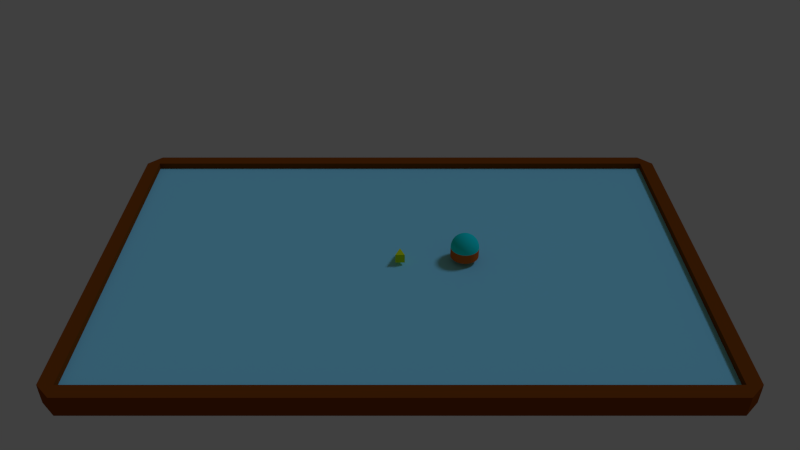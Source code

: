 # Source: scene.blend  (saved by Blender 2.74.0; exported with 4.5.12 LTS)
import bpy
from mathutils import Matrix  # noqa: F401  (used for matrix-valued properties, if any)

bpy.ops.wm.read_factory_settings(use_empty=True)
scene = bpy.context.scene
scene.name = 'Scene'

# ---- collections
col_collection_1 = bpy.data.collections.new('Collection 1'); scene.collection.children.link(col_collection_1)

# ---- materials (node trees are filled in below, after node groups)
mat_plastique = bpy.data.materials.new('Plastique')
mat_plastique.alpha_threshold = 0.0
mat_plastique.use_transparent_shadow = False
mat_plastique.diffuse_color = (0.8, 0.1282, 0.01615, 1.0)
mat_plastique.roughness = 0.5
mat_verre = bpy.data.materials.new('Verre')
mat_verre.alpha_threshold = 0.0
mat_verre.use_transparent_shadow = False
mat_verre.diffuse_color = (0.008672, 0.8, 0.6275, 1.0)
mat_verre.roughness = 0.5
mat_bois = bpy.data.materials.new('Bois')
mat_bois.alpha_threshold = 0.0
mat_bois.use_transparent_shadow = False
mat_bois.diffuse_color = (0.2668, 0.0576, 0.004403, 1.0)
mat_bois.specular_color = (1.0, 0.1156, 0.03548)
mat_bois.roughness = 0.5
mat_bois.specular_intensity = 0.1522
mat_bois.line_color = (0.0, 0.0, 0.0, 1.0)
mat_blanc = bpy.data.materials.new('Blanc')
mat_blanc.alpha_threshold = 0.0
mat_blanc.use_transparent_shadow = False
mat_blanc.diffuse_color = (0.3092, 0.8, 0.7771, 1.0)
mat_blanc.roughness = 0.5
mat_blanc.specular_intensity = 0.0
mat_blanc.line_color = (0.0, 0.0, 0.0, 1.0)
mat_tortue1 = bpy.data.materials.new('Tortue1')
mat_tortue1.alpha_threshold = 0.0
mat_tortue1.use_transparent_shadow = False
mat_tortue1.diffuse_color = (0.7212, 0.8, 0.01106, 1.0)
mat_tortue1.specular_color = (1.0, 0.9767, 0.007895)
mat_tortue1.roughness = 0.5
mat_tortue1.line_color = (0.0, 0.0, 0.0, 1.0)

# ---- material node trees

# ---- world
world_world = bpy.data.worlds.new('World'); scene.world = world_world
world_world.color = (0.05088, 0.05088, 0.05088)
world_world.use_sun_shadow = False
world_world.sun_shadow_jitter_overblur = 0.0
world_world.cycles.sampling_method = 'MANUAL'
world_world.cycles.sample_map_resolution = 256

# ---- cameras
cam_camera = bpy.data.cameras.new('Camera')
cam_camera.clip_end = 2000.0
cam_camera.lens = 35.0
cam_camera.sensor_width = 35.0
cam_camera.sensor_height = 18.0
cam_camera.ortho_scale = 7.314
cam_camera.dof.focus_distance = 0.0
cam_camera.dof.aperture_fstop = 128.0

# ---- lights
light_lamp = bpy.data.lights.new('Lamp', 'SUN')
light_lamp.color = (0.2453, 0.337, 0.6152)
light_lamp.transmission_factor = 0.0
light_lamp.cutoff_distance = 30.0
light_lamp.angle = 0.1993
light_lamp.energy = 1.0
light_lamp.shadow_buffer_clip_start = 1.001
light_lamp.shadow_soft_size = 0.1
light_lamp.shadow_cascade_max_distance = 1000.0
light_lamp.cycles.use_multiple_importance_sampling = False

# ---- meshes
me_sphere = bpy.data.meshes.new('Sphere')
me_sphere.from_pydata([(-0.1951, 0.0, 0.9808), (-0.3827, 0.0, 0.9239), (-0.5556, 0.0, 0.8315), (-0.7071, 0.0, 0.7071), (-0.8315, 0.0, 0.5556), (-0.9239, 0.0, 0.3827), (-0.9808, 0.0, 0.1951), (-1.0, 0.0, -0.007884), (-0.1913, 0.03806, 0.9808), (-0.3753, 0.07466, 0.9239), (-0.5449, 0.1084, 0.8315), (-0.6935, 0.1379, 0.7071), (-0.8155, 0.1622, 0.5556), (-0.9061, 0.1802, 0.3827), (-0.9619, 0.1913, 0.1951), (-0.9808, 0.1951, -0.007884), (-0.1802, 0.07466, 0.9808), (-0.3536, 0.1464, 0.9239), (-0.5133, 0.2126, 0.8315), (-0.6533, 0.2706, 0.7071), (-0.7682, 0.3182, 0.5556), (-0.8536, 0.3536, 0.3827), (-0.9061, 0.3753, 0.1951), (-0.9239, 0.3827, -0.007884), (-0.1622, 0.1084, 0.9808), (-0.3182, 0.2126, 0.9239), (-0.4619, 0.3087, 0.8315), (-0.5879, 0.3928, 0.7071), (-0.6913, 0.4619, 0.5556), (-0.7682, 0.5133, 0.3827), (-0.8155, 0.5449, 0.1951), (-0.8315, 0.5556, -0.007884), (-0.1379, 0.1379, 0.9808), (-0.2706, 0.2706, 0.9239), (-0.3928, 0.3928, 0.8315), (-0.5, 0.5, 0.7071), (-0.5879, 0.5879, 0.5556), (-0.6533, 0.6533, 0.3827), (-0.6935, 0.6935, 0.1951), (-0.7071, 0.7071, -0.007884), (-0.1084, 0.1622, 0.9808), (-0.2126, 0.3182, 0.9239), (-0.3087, 0.4619, 0.8315), (-0.3928, 0.5879, 0.7071), (-0.4619, 0.6913, 0.5556), (-0.5133, 0.7682, 0.3827), (-0.5449, 0.8155, 0.1951), (-0.5556, 0.8315, -0.007884), (-0.07466, 0.1802, 0.9808), (-0.1464, 0.3536, 0.9239), (-0.2126, 0.5133, 0.8315), (-0.2706, 0.6533, 0.7071), (-0.3182, 0.7682, 0.5556), (-0.3536, 0.8536, 0.3827), (-0.3753, 0.9061, 0.1951), (-0.3827, 0.9239, -0.007884), (-0.03806, 0.1913, 0.9808), (-0.07466, 0.3753, 0.9239), (-0.1084, 0.5449, 0.8315), (-0.1379, 0.6935, 0.7071), (-0.1622, 0.8155, 0.5556), (-0.1802, 0.9061, 0.3827), (-0.1913, 0.9619, 0.1951), (-0.1951, 0.9808, -0.007884), (3.266e-07, 0.1951, 0.9808), (3.192e-07, 0.3827, 0.9239), (3.117e-07, 0.5556, 0.8315), (3.192e-07, 0.7071, 0.7071), (3.341e-07, 0.8315, 0.5556), (2.745e-07, 0.9239, 0.3827), (3.937e-07, 0.9808, 0.1951), (3.788e-07, 1.0, -0.007884), (0.03806, 0.1913, 0.9808), (0.07466, 0.3753, 0.9239), (0.1084, 0.5449, 0.8315), (0.138, 0.6935, 0.7071), (0.1622, 0.8155, 0.5556), (0.1802, 0.9061, 0.3827), (0.1913, 0.9619, 0.1951), (0.1951, 0.9808, -0.007884), (0.07466, 0.1802, 0.9808), (0.1464, 0.3536, 0.9239), (0.2126, 0.5133, 0.8315), (0.2706, 0.6533, 0.7071), (0.3182, 0.7682, 0.5556), (0.3536, 0.8536, 0.3827), (0.3753, 0.9061, 0.1951), (0.3827, 0.9239, -0.007884), (0.1084, 0.1622, 0.9808), (0.2126, 0.3182, 0.9239), (0.3087, 0.4619, 0.8315), (0.3928, 0.5879, 0.7071), (0.4619, 0.6913, 0.5556), (0.5133, 0.7682, 0.3827), (0.5449, 0.8155, 0.1951), (0.5556, 0.8315, -0.007884), (0.138, 0.1379, 0.9808), (0.2706, 0.2706, 0.9239), (0.3928, 0.3928, 0.8315), (0.5, 0.5, 0.7071), (0.5879, 0.5879, 0.5556), (0.6533, 0.6533, 0.3827), (0.6935, 0.6935, 0.1951), (0.7071, 0.7071, -0.007884), (0.1622, 0.1084, 0.9808), (0.3182, 0.2126, 0.9239), (0.4619, 0.3087, 0.8315), (0.5879, 0.3928, 0.7071), (0.6913, 0.4619, 0.5556), (0.7682, 0.5133, 0.3827), (0.8155, 0.5449, 0.1951), (0.8315, 0.5556, -0.007884), (0.1802, 0.07466, 0.9808), (0.3536, 0.1464, 0.9239), (0.5133, 0.2126, 0.8315), (0.6533, 0.2706, 0.7071), (0.7682, 0.3182, 0.5556), (0.8536, 0.3536, 0.3827), (0.9061, 0.3753, 0.1951), (0.9239, 0.3827, -0.007884), (0.1913, 0.03806, 0.9808), (0.3753, 0.07466, 0.9239), (0.5449, 0.1084, 0.8315), (0.6935, 0.1379, 0.7071), (0.8155, 0.1622, 0.5556), (0.9061, 0.1802, 0.3827), (0.9619, 0.1913, 0.1951), (0.9808, 0.1951, -0.007884), (0.1951, -7.212e-09, 0.9808), (0.3827, 4.122e-08, 0.9239), (0.5556, 2.632e-08, 0.8315), (0.7071, -2.584e-08, 0.7071), (0.8315, -8.544e-08, 0.5556), (0.9239, 6.357e-08, 0.3827), (0.9808, -8.544e-08, 0.1951), (1.0, -1.003e-07, -0.007884), (0.1913, -0.03806, 0.9808), (0.3753, -0.07466, 0.9239), (0.5449, -0.1084, 0.8315), (0.6935, -0.1379, 0.7071), (0.8155, -0.1622, 0.5556), (0.9061, -0.1802, 0.3827), (0.9619, -0.1913, 0.1951), (0.9808, -0.1951, -0.007884), (0.1802, -0.07466, 0.9808), (0.3536, -0.1464, 0.9239), (0.5133, -0.2126, 0.8315), (0.6533, -0.2706, 0.7071), (0.7682, -0.3182, 0.5556), (0.8536, -0.3536, 0.3827), (0.9061, -0.3753, 0.1951), (0.9239, -0.3827, -0.007884), (0.1622, -0.1084, 0.9808), (0.3182, -0.2126, 0.9239), (0.4619, -0.3087, 0.8315), (0.5879, -0.3928, 0.7071), (0.6913, -0.4619, 0.5556), (0.7682, -0.5133, 0.3827), (0.8155, -0.5449, 0.1951), (0.8315, -0.5556, -0.007884), (0.138, -0.1379, 0.9808), (0.2706, -0.2706, 0.9239), (0.3928, -0.3928, 0.8315), (0.5, -0.5, 0.7071), (0.5879, -0.5879, 0.5556), (0.6533, -0.6533, 0.3827), (0.6935, -0.6935, 0.1951), (0.7071, -0.7071, -0.007884), (0.1084, -0.1622, 0.9808), (0.2126, -0.3182, 0.9239), (0.3087, -0.4619, 0.8315), (0.3928, -0.5879, 0.7071), (0.4619, -0.6913, 0.5556), (0.5133, -0.7682, 0.3827), (0.5449, -0.8155, 0.1951), (0.5556, -0.8315, -0.007884), (0.07466, -0.1802, 0.9808), (0.1464, -0.3536, 0.9239), (0.2126, -0.5133, 0.8315), (0.2706, -0.6533, 0.7071), (0.3182, -0.7682, 0.5556), (0.3536, -0.8536, 0.3827), (0.3753, -0.9061, 0.1951), (0.3827, -0.9239, -0.007884), (0.03806, -0.1913, 0.9808), (0.07466, -0.3753, 0.9239), (0.1084, -0.5449, 0.8315), (0.1379, -0.6935, 0.7071), (0.1622, -0.8155, 0.5556), (0.1802, -0.9061, 0.3827), (0.1913, -0.9619, 0.1951), (0.1951, -0.9808, -0.007884), (3.117e-07, -0.1951, 0.9808), (2.819e-07, -0.3827, 0.9239), (2.819e-07, -0.5556, 0.8315), (1.851e-07, -0.7071, 0.7071), (1.404e-07, -0.8315, 0.5556), (3.192e-07, -0.9239, 0.3827), (9.567e-08, -0.9808, 0.1951), (1.404e-07, -1.0, -0.007884), (-0.03806, -0.1913, 0.9808), (-0.07466, -0.3753, 0.9239), (-0.1084, -0.5449, 0.8315), (-0.1379, -0.6935, 0.7071), (-0.1622, -0.8155, 0.5556), (-0.1802, -0.9061, 0.3827), (-0.1913, -0.9619, 0.1951), (-0.1951, -0.9808, -0.007884), (2.011e-07, -3.01e-07, 1.0), (-0.07466, -0.1802, 0.9808), (-0.1464, -0.3536, 0.9239), (-0.2126, -0.5133, 0.8315), (-0.2706, -0.6533, 0.7071), (-0.3182, -0.7682, 0.5556), (-0.3536, -0.8536, 0.3827), (-0.3753, -0.9061, 0.1951), (-0.3827, -0.9239, -0.007884), (-0.1084, -0.1622, 0.9808), (-0.2126, -0.3182, 0.9239), (-0.3087, -0.4619, 0.8315), (-0.3928, -0.5879, 0.7071), (-0.4619, -0.6913, 0.5556), (-0.5133, -0.7682, 0.3827), (-0.5449, -0.8155, 0.1951), (-0.5556, -0.8315, -0.007884), (-0.1379, -0.1379, 0.9808), (-0.2706, -0.2706, 0.9239), (-0.3928, -0.3928, 0.8315), (-0.5, -0.5, 0.7071), (-0.5879, -0.5879, 0.5556), (-0.6533, -0.6533, 0.3827), (-0.6935, -0.6935, 0.1951), (-0.7071, -0.7071, -0.007884), (-0.1622, -0.1084, 0.9808), (-0.3182, -0.2126, 0.9239), (-0.4619, -0.3087, 0.8315), (-0.5879, -0.3928, 0.7071), (-0.6913, -0.4619, 0.5556), (-0.7682, -0.5133, 0.3827), (-0.8155, -0.5449, 0.1951), (-0.8315, -0.5556, -0.007884), (-0.1802, -0.07466, 0.9808), (-0.3536, -0.1464, 0.9239), (-0.5133, -0.2126, 0.8315), (-0.6533, -0.2706, 0.7071), (-0.7682, -0.3182, 0.5556), (-0.8536, -0.3536, 0.3827), (-0.9061, -0.3753, 0.1951), (-0.9239, -0.3827, -0.007884), (-0.1913, -0.03806, 0.9808), (-0.3753, -0.07466, 0.9239), (-0.5449, -0.1084, 0.8315), (-0.6935, -0.1379, 0.7071), (-0.8155, -0.1622, 0.5556), (-0.9061, -0.1802, 0.3827), (-0.9619, -0.1913, 0.1951), (-0.9808, -0.1951, -0.007884), (-1.0, 2.776e-18, -0.7174), (-0.9808, 0.1951, -0.7174), (-0.9239, 0.3827, -0.7174), (-0.8315, 0.5556, -0.7174), (-0.7071, 0.7071, -0.7174), (-0.5556, 0.8315, -0.7174), (-0.3827, 0.9239, -0.7174), (-0.1951, 0.9808, -0.7174), (3.788e-07, 1.0, -0.7174), (0.1951, 0.9808, -0.7174), (0.3827, 0.9239, -0.7174), (0.5556, 0.8315, -0.7174), (0.7071, 0.7071, -0.7174), (0.8315, 0.5556, -0.7174), (0.9239, 0.3827, -0.7174), (0.9808, 0.1951, -0.7174), (1.0, -1.003e-07, -0.7174), (0.9808, -0.1951, -0.7174), (0.9239, -0.3827, -0.7174), (0.8315, -0.5556, -0.7174), (0.7071, -0.7071, -0.7174), (0.5556, -0.8315, -0.7174), (0.3827, -0.9239, -0.7174), (0.1951, -0.9808, -0.7174), (1.404e-07, -1.0, -0.7174), (-0.1951, -0.9808, -0.7174), (-0.3827, -0.9239, -0.7174), (-0.5556, -0.8315, -0.7174), (-0.7071, -0.7071, -0.7174), (-0.8315, -0.5556, -0.7174), (-0.9239, -0.3827, -0.7174), (-0.9808, -0.1951, -0.7174)], [], [(1, 0, 8, 9), (6, 5, 13, 14), (4, 3, 11, 12), (2, 1, 9, 10), (7, 6, 14, 15), (5, 4, 12, 13), (3, 2, 10, 11), (15, 14, 22, 23), (13, 12, 20, 21), (11, 10, 18, 19), (9, 8, 16, 17), (14, 13, 21, 22), (12, 11, 19, 20), (10, 9, 17, 18), (23, 22, 30, 31), (21, 20, 28, 29), (19, 18, 26, 27), (17, 16, 24, 25), (22, 21, 29, 30), (20, 19, 27, 28), (18, 17, 25, 26), (31, 30, 38, 39), (29, 28, 36, 37), (27, 26, 34, 35), (25, 24, 32, 33), (30, 29, 37, 38), (28, 27, 35, 36), (26, 25, 33, 34), (39, 38, 46, 47), (37, 36, 44, 45), (35, 34, 42, 43), (33, 32, 40, 41), (38, 37, 45, 46), (36, 35, 43, 44), (34, 33, 41, 42), (47, 46, 54, 55), (45, 44, 52, 53), (43, 42, 50, 51), (41, 40, 48, 49), (46, 45, 53, 54), (44, 43, 51, 52), (42, 41, 49, 50), (55, 54, 62, 63), (53, 52, 60, 61), (51, 50, 58, 59), (49, 48, 56, 57), (54, 53, 61, 62), (52, 51, 59, 60), (50, 49, 57, 58), (63, 62, 70, 71), (61, 60, 68, 69), (59, 58, 66, 67), (57, 56, 64, 65), (62, 61, 69, 70), (60, 59, 67, 68), (58, 57, 65, 66), (71, 70, 78, 79), (69, 68, 76, 77), (67, 66, 74, 75), (65, 64, 72, 73), (70, 69, 77, 78), (68, 67, 75, 76), (66, 65, 73, 74), (79, 78, 86, 87), (77, 76, 84, 85), (75, 74, 82, 83), (73, 72, 80, 81), (78, 77, 85, 86), (76, 75, 83, 84), (74, 73, 81, 82), (87, 86, 94, 95), (85, 84, 92, 93), (83, 82, 90, 91), (81, 80, 88, 89), (86, 85, 93, 94), (84, 83, 91, 92), (82, 81, 89, 90), (95, 94, 102, 103), (93, 92, 100, 101), (91, 90, 98, 99), (89, 88, 96, 97), (94, 93, 101, 102), (92, 91, 99, 100), (90, 89, 97, 98), (103, 102, 110, 111), (101, 100, 108, 109), (99, 98, 106, 107), (97, 96, 104, 105), (102, 101, 109, 110), (100, 99, 107, 108), (98, 97, 105, 106), (111, 110, 118, 119), (109, 108, 116, 117), (107, 106, 114, 115), (105, 104, 112, 113), (110, 109, 117, 118), (108, 107, 115, 116), (106, 105, 113, 114), (119, 118, 126, 127), (117, 116, 124, 125), (115, 114, 122, 123), (113, 112, 120, 121), (118, 117, 125, 126), (116, 115, 123, 124), (114, 113, 121, 122), (127, 126, 134, 135), (125, 124, 132, 133), (123, 122, 130, 131), (121, 120, 128, 129), (126, 125, 133, 134), (124, 123, 131, 132), (122, 121, 129, 130), (135, 134, 142, 143), (133, 132, 140, 141), (131, 130, 138, 139), (129, 128, 136, 137), (134, 133, 141, 142), (132, 131, 139, 140), (130, 129, 137, 138), (143, 142, 150, 151), (141, 140, 148, 149), (139, 138, 146, 147), (137, 136, 144, 145), (142, 141, 149, 150), (140, 139, 147, 148), (138, 137, 145, 146), (151, 150, 158, 159), (149, 148, 156, 157), (147, 146, 154, 155), (145, 144, 152, 153), (150, 149, 157, 158), (148, 147, 155, 156), (146, 145, 153, 154), (159, 158, 166, 167), (157, 156, 164, 165), (155, 154, 162, 163), (153, 152, 160, 161), (158, 157, 165, 166), (156, 155, 163, 164), (154, 153, 161, 162), (167, 166, 174, 175), (165, 164, 172, 173), (163, 162, 170, 171), (161, 160, 168, 169), (166, 165, 173, 174), (164, 163, 171, 172), (162, 161, 169, 170), (175, 174, 182, 183), (173, 172, 180, 181), (171, 170, 178, 179), (169, 168, 176, 177), (174, 173, 181, 182), (172, 171, 179, 180), (170, 169, 177, 178), (183, 182, 190, 191), (181, 180, 188, 189), (179, 178, 186, 187), (177, 176, 184, 185), (182, 181, 189, 190), (180, 179, 187, 188), (178, 177, 185, 186), (191, 190, 198, 199), (189, 188, 196, 197), (187, 186, 194, 195), (185, 184, 192, 193), (190, 189, 197, 198), (188, 187, 195, 196), (186, 185, 193, 194), (199, 198, 206, 207), (197, 196, 204, 205), (195, 194, 202, 203), (193, 192, 200, 201), (198, 197, 205, 206), (196, 195, 203, 204), (194, 193, 201, 202), (207, 206, 215, 216), (205, 204, 213, 214), (203, 202, 211, 212), (201, 200, 209, 210), (206, 205, 214, 215), (204, 203, 212, 213), (202, 201, 210, 211), (216, 215, 223, 224), (214, 213, 221, 222), (212, 211, 219, 220), (210, 209, 217, 218), (215, 214, 222, 223), (213, 212, 220, 221), (211, 210, 218, 219), (224, 223, 231, 232), (222, 221, 229, 230), (220, 219, 227, 228), (218, 217, 225, 226), (223, 222, 230, 231), (221, 220, 228, 229), (219, 218, 226, 227), (232, 231, 239, 240), (230, 229, 237, 238), (228, 227, 235, 236), (226, 225, 233, 234), (231, 230, 238, 239), (229, 228, 236, 237), (227, 226, 234, 235), (240, 239, 247, 248), (238, 237, 245, 246), (236, 235, 243, 244), (234, 233, 241, 242), (239, 238, 246, 247), (237, 236, 244, 245), (235, 234, 242, 243), (248, 247, 255, 256), (246, 245, 253, 254), (244, 243, 251, 252), (242, 241, 249, 250), (247, 246, 254, 255), (245, 244, 252, 253), (243, 242, 250, 251), (0, 208, 8), (8, 208, 16), (16, 208, 24), (24, 208, 32), (32, 208, 40), (40, 208, 48), (48, 208, 56), (56, 208, 64), (64, 208, 72), (72, 208, 80), (80, 208, 88), (88, 208, 96), (96, 208, 104), (104, 208, 112), (112, 208, 120), (120, 208, 128), (128, 208, 136), (136, 208, 144), (144, 208, 152), (152, 208, 160), (160, 208, 168), (168, 208, 176), (176, 208, 184), (184, 208, 192), (192, 208, 200), (200, 208, 209), (209, 208, 217), (217, 208, 225), (225, 208, 233), (233, 208, 241), (241, 208, 249), (256, 255, 6, 7), (254, 253, 4, 5), (252, 251, 2, 3), (250, 249, 0, 1), (255, 254, 5, 6), (253, 252, 3, 4), (251, 250, 1, 2), (249, 208, 0), (248, 256, 288, 287), (258, 259, 260, 261, 262, 263, 264, 265, 266, 267, 268, 269, 270, 271, 272, 273, 274, 275, 276, 277, 278, 279, 280, 281, 282, 283, 284, 285, 286, 287, 288, 257), (183, 191, 280, 279), (95, 103, 269, 268), (135, 143, 274, 273), (47, 55, 263, 262), (240, 248, 287, 286), (175, 183, 279, 278), (87, 95, 268, 267), (39, 47, 262, 261), (127, 135, 273, 272), (232, 240, 286, 285), (167, 175, 278, 277), (79, 87, 267, 266), (31, 39, 261, 260), (119, 127, 272, 271), (224, 232, 285, 284), (159, 167, 277, 276), (71, 79, 266, 265), (199, 207, 282, 281), (23, 31, 260, 259), (111, 119, 271, 270), (256, 7, 257, 288), (216, 224, 284, 283), (151, 159, 276, 275), (63, 71, 265, 264), (191, 199, 281, 280), (15, 23, 259, 258), (103, 111, 270, 269), (207, 216, 283, 282), (143, 151, 275, 274), (7, 15, 258, 257), (55, 63, 264, 263)])
me_sphere.polygons.foreach_set('use_smooth', [1, 1, 1, 1, 1, 1, 1, 1, 1, 1, 1, 1, 1, 1, 1, 1, 1, 1, 1, 1, 1, 1, 1, 1, 1, 1, 1, 1, 1, 1, 1, 1, 1, 1, 1, 1, 1, 1, 1, 1, 1, 1, 1, 1, 1, 1, 1, 1, 1, 1, 1, 1, 1, 1, 1, 1, 1, 1, 1, 1, 1, 1, 1, 1, 1, 1, 1, 1, 1, 1, 1, 1, 1, 1, 1, 1, 1, 1, 1, 1, 1, 1, 1, 1, 1, 1, 1, 1, 1, 1, 1, 1, 1, 1, 1, 1, 1, 1, 1, 1, 1, 1, 1, 1, 1, 1, 1, 1, 1, 1, 1, 1, 1, 1, 1, 1, 1, 1, 1, 1, 1, 1, 1, 1, 1, 1, 1, 1, 1, 1, 1, 1, 1, 1, 1, 1, 1, 1, 1, 1, 1, 1, 1, 1, 1, 1, 1, 1, 1, 1, 1, 1, 1, 1, 1, 1, 1, 1, 1, 1, 1, 1, 1, 1, 1, 1, 1, 1, 1, 1, 1, 1, 1, 1, 1, 1, 1, 1, 1, 1, 1, 1, 1, 1, 1, 1, 1, 1, 1, 1, 1, 1, 1, 1, 1, 1, 1, 1, 1, 1, 1, 1, 1, 1, 1, 1, 1, 1, 1, 1, 1, 1, 1, 1, 1, 1, 1, 1, 1, 1, 1, 1, 1, 1, 1, 1, 1, 1, 1, 1, 1, 1, 1, 1, 1, 1, 1, 1, 1, 1, 1, 1, 1, 1, 1, 1, 1, 1, 1, 1, 1, 1, 1, 1, 1, 1, 0, 0, 0, 0, 0, 0, 0, 0, 0, 0, 0, 0, 0, 0, 0, 0, 0, 0, 0, 0, 0, 0, 0, 0, 0, 0, 0, 0, 0, 0, 0, 0, 0])
me_sphere.polygons.foreach_set('material_index', [1, 1, 1, 1, 1, 1, 1, 1, 1, 1, 1, 1, 1, 1, 1, 1, 1, 1, 1, 1, 1, 1, 1, 1, 1, 1, 1, 1, 1, 1, 1, 1, 1, 1, 1, 1, 1, 1, 1, 1, 1, 1, 1, 1, 1, 1, 1, 1, 1, 1, 1, 1, 1, 1, 1, 1, 1, 1, 1, 1, 1, 1, 1, 1, 1, 1, 1, 1, 1, 1, 1, 1, 1, 1, 1, 1, 1, 1, 1, 1, 1, 1, 1, 1, 1, 1, 1, 1, 1, 1, 1, 1, 1, 1, 1, 1, 1, 1, 1, 1, 1, 1, 1, 1, 1, 1, 1, 1, 1, 1, 1, 1, 1, 1, 1, 1, 1, 1, 1, 1, 1, 1, 1, 1, 1, 1, 1, 1, 1, 1, 1, 1, 1, 1, 1, 1, 1, 1, 1, 1, 1, 1, 1, 1, 1, 1, 1, 1, 1, 1, 1, 1, 1, 1, 1, 1, 1, 1, 1, 1, 1, 1, 1, 1, 1, 1, 1, 1, 1, 1, 1, 1, 1, 1, 1, 1, 1, 1, 1, 1, 1, 1, 1, 1, 1, 1, 1, 1, 1, 1, 1, 1, 1, 1, 1, 1, 1, 1, 1, 1, 1, 1, 1, 1, 1, 1, 1, 1, 1, 1, 1, 1, 1, 1, 1, 1, 1, 1, 1, 1, 1, 1, 1, 1, 1, 1, 1, 1, 1, 1, 1, 1, 1, 1, 1, 1, 1, 1, 1, 1, 1, 1, 1, 1, 1, 1, 1, 1, 1, 1, 1, 1, 1, 1, 1, 1, 0, 0, 0, 0, 0, 0, 0, 0, 0, 0, 0, 0, 0, 0, 0, 0, 0, 0, 0, 0, 0, 0, 0, 0, 0, 0, 0, 0, 0, 0, 0, 0, 0])
me_sphere.materials.append(mat_plastique)
me_sphere.materials.append(mat_verre)
me_sphere.use_remesh_preserve_volume = False
me_sphere.use_remesh_preserve_attributes = False
me_sphere.use_mirror_vertex_groups = False
me_sphere.update()
me_cube = bpy.data.meshes.new('Cube')
me_cube.from_pydata([(400.0, 250.0, -10.0), (400.0, -250.0, -10.0), (-400.0, -250.0, -10.0), (-400.0, 250.0, -10.0), (400.0, 250.0, 10.0), (400.0, -250.0, 10.0), (-400.0, -250.0, 10.0), (-400.0, 250.0, 10.0), (400.0, 250.0, -10.0), (400.0, -250.0, -10.0), (-400.0, -250.0, -10.0), (-400.0, 250.0, -10.0), (400.0, 250.0, 10.0), (400.0, -250.0, 10.0), (-400.0, -250.0, 10.0), (-400.0, 250.0, 10.0), (400.0, 250.0, -10.0), (400.0, 250.0, 10.0), (400.0, -250.0, 10.0), (400.0, -250.0, -10.0), (400.0, -250.0, -10.0), (400.0, -250.0, 10.0), (-400.0, -250.0, 10.0), (-400.0, -250.0, -10.0), (-400.0, -250.0, -10.0), (-400.0, -250.0, 10.0), (-400.0, 250.0, 10.0), (-400.0, 250.0, -10.0), (400.0, 250.0, 10.0), (400.0, 250.0, -10.0), (-400.0, 250.0, -10.0), (-400.0, 250.0, 10.0), (400.0, 250.0, -10.0), (400.0, 250.0, 10.0), (400.0, -250.0, 10.0), (400.0, -250.0, -10.0), (400.0, -250.0, -10.0), (400.0, -250.0, 10.0), (-400.0, -250.0, 10.0), (-400.0, -250.0, -10.0), (-400.0, -250.0, -10.0), (-400.0, -250.0, 10.0), (-400.0, 250.0, 10.0), (-400.0, 250.0, -10.0), (400.0, 250.0, 10.0), (400.0, 250.0, -10.0), (-400.0, 250.0, -10.0), (-400.0, 250.0, 10.0), (400.0, -250.0, -10.0), (400.0, -250.0, 10.0), (-400.0, -250.0, 10.0), (-400.0, -250.0, -10.0), (-420.0, -250.0, -10.0), (-420.0, -250.0, 10.0), (-420.0, 250.0, 10.0), (-420.0, 250.0, -10.0), (400.0, 270.0, 10.0), (400.0, 270.0, -10.0), (-400.0, 270.0, -10.0), (-400.0, 270.0, 10.0), (420.0, 250.0, -10.0), (420.0, 250.0, 10.0), (420.0, -250.0, 10.0), (420.0, -250.0, -10.0), (400.0, -270.0, -10.0), (400.0, -270.0, 10.0), (-400.0, -270.0, 10.0), (-400.0, -270.0, -10.0), (400.0, 250.0, 10.0), (400.0, -250.0, 10.0), (-400.0, -250.0, 10.0), (-400.0, 250.0, 10.0), (400.0, 250.0, 10.0), (-400.0, 250.0, 10.0), (400.0, -250.0, 10.0), (-400.0, -250.0, 10.0), (-420.0, -250.0, 10.0), (-420.0, 250.0, 10.0), (400.0, 270.0, 10.0), (-400.0, 270.0, 10.0), (420.0, 250.0, 10.0), (420.0, -250.0, 10.0), (400.0, -270.0, 10.0), (-400.0, -270.0, 10.0), (400.0, 250.0, 10.0), (400.0, -250.0, 10.0), (-400.0, -250.0, 10.0), (-400.0, 250.0, 10.0), (400.0, 250.0, 10.0), (-400.0, 250.0, 10.0), (400.0, -250.0, 10.0), (-400.0, -250.0, 10.0), (-420.0, -250.0, 10.0), (-420.0, 250.0, 10.0), (400.0, 270.0, 10.0), (-400.0, 270.0, 10.0), (420.0, 250.0, 10.0), (420.0, -250.0, 10.0), (400.0, -270.0, 10.0), (-400.0, -270.0, 10.0), (400.0, 250.5, 19.32), (400.0, -249.5, 19.32), (-400.0, -249.5, 19.32), (-400.0, 250.5, 19.32), (400.0, 250.5, 19.32), (-400.0, 250.5, 19.32), (400.0, -249.5, 19.32), (-400.0, -249.5, 19.32), (-420.0, -249.5, 19.32), (-420.0, 250.5, 19.32), (400.0, 270.5, 19.32), (-400.0, 270.5, 19.32), (420.0, 250.5, 19.32), (420.0, -249.5, 19.32), (400.0, -269.5, 19.32), (-400.0, -269.5, 19.32)], [], [(0, 1, 2, 3), (4, 7, 6, 5), (4, 5, 13, 12), (7, 4, 12, 15), (5, 6, 14, 13), (6, 7, 15, 14), (19, 35, 34, 18), (18, 34, 33, 17), (17, 33, 32, 16), (35, 32, 60, 63), (3, 2, 10, 11), (2, 1, 9, 10), (0, 3, 11, 8), (1, 0, 8, 9), (12, 17, 16, 8), (13, 18, 17, 12), (9, 19, 18, 13), (8, 16, 19, 9), (13, 21, 20, 9), (14, 22, 21, 13), (10, 23, 22, 14), (9, 20, 23, 10), (14, 25, 24, 10), (15, 26, 25, 14), (11, 27, 26, 15), (10, 24, 27, 11), (8, 29, 28, 12), (11, 30, 29, 8), (15, 31, 30, 11), (12, 28, 31, 15), (16, 32, 35, 19), (39, 36, 48, 51), (21, 37, 36, 20), (22, 38, 37, 21), (23, 39, 38, 22), (20, 36, 39, 23), (43, 40, 52, 55), (25, 41, 40, 24), (26, 42, 41, 25), (27, 43, 42, 26), (24, 40, 43, 27), (65, 62, 81, 82), (29, 45, 44, 28), (30, 46, 45, 29), (31, 47, 46, 30), (28, 44, 47, 31), (51, 48, 64, 67), (38, 39, 51, 50), (37, 38, 50, 49), (36, 37, 49, 48), (52, 53, 54, 55), (43, 55, 58, 46), (59, 47, 73, 79), (53, 52, 67, 66), (56, 57, 58, 59), (55, 54, 59, 58), (45, 46, 58, 57), (57, 60, 32, 45), (60, 61, 62, 63), (63, 62, 65, 64), (54, 53, 76, 77), (57, 56, 61, 60), (64, 65, 66, 67), (40, 51, 67, 52), (66, 65, 82, 83), (63, 64, 48, 35), (61, 56, 78, 80), (33, 34, 69, 68), (59, 54, 77, 79), (47, 44, 72, 73), (72, 68, 84, 88), (79, 73, 89, 95), (71, 79, 95, 87), (81, 80, 96, 97), (70, 71, 87, 86), (75, 70, 86, 91), (74, 75, 91, 90), (82, 81, 97, 98), (41, 42, 71, 70), (42, 59, 79, 71), (62, 61, 80, 81), (44, 33, 68, 72), (50, 41, 70, 75), (49, 50, 75, 74), (34, 49, 74, 69), (53, 66, 83, 76), (56, 59, 79, 78), (88, 84, 100, 104), (95, 89, 105, 111), (87, 95, 111, 103), (97, 96, 112, 113), (86, 87, 103, 102), (91, 86, 102, 107), (90, 91, 107, 106), (98, 97, 113, 114), (69, 74, 90, 85), (77, 76, 92, 93), (73, 72, 88, 89), (83, 82, 98, 99), (76, 83, 99, 92), (79, 77, 93, 95), (68, 69, 85, 84), (78, 79, 95, 94), (80, 78, 94, 96), (105, 104, 110, 111), (102, 103, 109, 108), (100, 101, 113, 112), (106, 107, 115, 114), (101, 106, 114, 113), (104, 100, 112, 110), (103, 111, 109), (102, 108, 115, 107), (85, 90, 106, 101), (93, 92, 108, 109), (89, 88, 104, 105), (99, 98, 114, 115), (84, 85, 101, 100), (92, 99, 115, 108), (95, 93, 109, 111), (94, 95, 111, 110), (96, 94, 110, 112)])
me_cube.polygons.foreach_set('material_index', [0, 1, 0, 0, 0, 0, 0, 0, 0, 0, 0, 0, 0, 0, 0, 0, 0, 0, 0, 0, 0, 0, 0, 0, 0, 0, 0, 0, 0, 0, 0, 0, 0, 0, 0, 0, 0, 0, 0, 0, 0, 0, 0, 0, 0, 0, 0, 0, 0, 0, 0, 0, 0, 0, 0, 0, 0, 0, 0, 0, 0, 0, 0, 0, 0, 0, 0, 0, 0, 0, 0, 0, 0, 0, 0, 0, 0, 0, 0, 0, 0, 0, 0, 0, 0, 0, 0, 0, 0, 0, 0, 0, 0, 0, 0, 0, 0, 0, 0, 0, 0, 0, 0, 0, 0, 0, 0, 0, 0, 0, 0, 0, 0, 0, 0, 0, 0, 0, 0, 0, 0])
me_cube.materials.append(mat_bois)
me_cube.materials.append(mat_blanc)
me_cube.use_remesh_preserve_volume = False
me_cube.use_remesh_preserve_attributes = False
me_cube.use_mirror_vertex_groups = False
me_cube.update()
me_cube_001 = bpy.data.meshes.new('Cube.001')
me_cube_001.from_pydata([(-6.689, -12.34, 13.31), (0.0, 12.34, 20.0), (6.689, -12.34, 13.31), (-6.689, -12.34, 26.69), (6.689, -12.34, 26.69)], [], [(4, 3, 0, 2), (3, 1, 0), (1, 4, 2), (0, 1, 2), (4, 1, 3)])
me_cube_001.materials.append(mat_tortue1)
me_cube_001.use_remesh_preserve_volume = False
me_cube_001.use_remesh_preserve_attributes = False
me_cube_001.use_mirror_vertex_groups = False
me_cube_001.update()

# ---- objects
ob_sphere = bpy.data.objects.new('Sphere', me_sphere)
ob_plateau = bpy.data.objects.new('Plateau', me_cube)
ob_tortue1 = bpy.data.objects.new('Tortue1', me_cube_001)
ob_lamp = bpy.data.objects.new('Lamp', light_lamp)
ob_camera = bpy.data.objects.new('Camera', cam_camera)

# ---- transforms, parenting, visibility, modifiers, constraints
ob_sphere.location = (90.88, 0.0, 32.11)
ob_sphere.scale = (20.0, 20.0, 20.0)
ob_sphere.lineart.crease_threshold = 0.0
ob_plateau.location = (0.0, 0.0, 0.0)
ob_plateau.lock_rotations_4d = False
ob_plateau.empty_display_type = 'ARROWS'
ob_plateau.lineart.crease_threshold = 0.0
ob_tortue1.parent = ob_plateau
ob_tortue1.location = (0.0, 0.0, 0.8643)
ob_tortue1.lineart.crease_threshold = 0.0
ob_lamp.location = (4.076, 1.005, 282.8)
ob_lamp.rotation_euler = (0.6503, 0.05522, 1.866)
ob_lamp.lock_rotations_4d = False
ob_lamp.empty_display_type = 'ARROWS'
ob_lamp.color = (0.0, 0.0, 0.0, 0.0)
ob_lamp.lineart.crease_threshold = 0.0
ob_camera.location = (0.0, -900.0, 700.0)
ob_camera.rotation_euler = (0.9599, 0.0, 0.0)
ob_camera.scale = (21.1, 21.1, 21.1)
ob_camera.lock_rotations_4d = False
ob_camera.empty_display_type = 'ARROWS'
ob_camera.color = (0.0, 0.0, 0.0, 0.0)
ob_camera.display_type = 'WIRE'
ob_camera.lineart.crease_threshold = 0.0

# ---- collection membership
col_collection_1.objects.link(ob_sphere)
col_collection_1.objects.link(ob_plateau)
col_collection_1.objects.link(ob_tortue1)
col_collection_1.objects.link(ob_lamp)
col_collection_1.objects.link(ob_camera)

# ---- scene / render settings (as saved in the file)
scene.camera = ob_camera
scene.frame_start = 1; scene.frame_end = 250; scene.frame_set(1)
scene.render.engine = 'BLENDER_EEVEE_NEXT'
scene.render.resolution_percentage = 50
scene.render.dither_intensity = 0.0
scene.cycles.use_denoising = False
scene.cycles.samples = 10
scene.cycles.sampling_pattern = 'TABULATED_SOBOL'
scene.cycles.light_sampling_threshold = 0.0
scene.cycles.use_adaptive_sampling = False
scene.cycles.use_light_tree = False
scene.cycles.blur_glossy = 0.0
scene.cycles.volume_bounces = 1
scene.cycles.pixel_filter_type = 'GAUSSIAN'
scene.cycles.sample_clamp_indirect = 0.0
scene.view_settings.view_transform = 'Standard'
bpy.context.view_layer.update()
